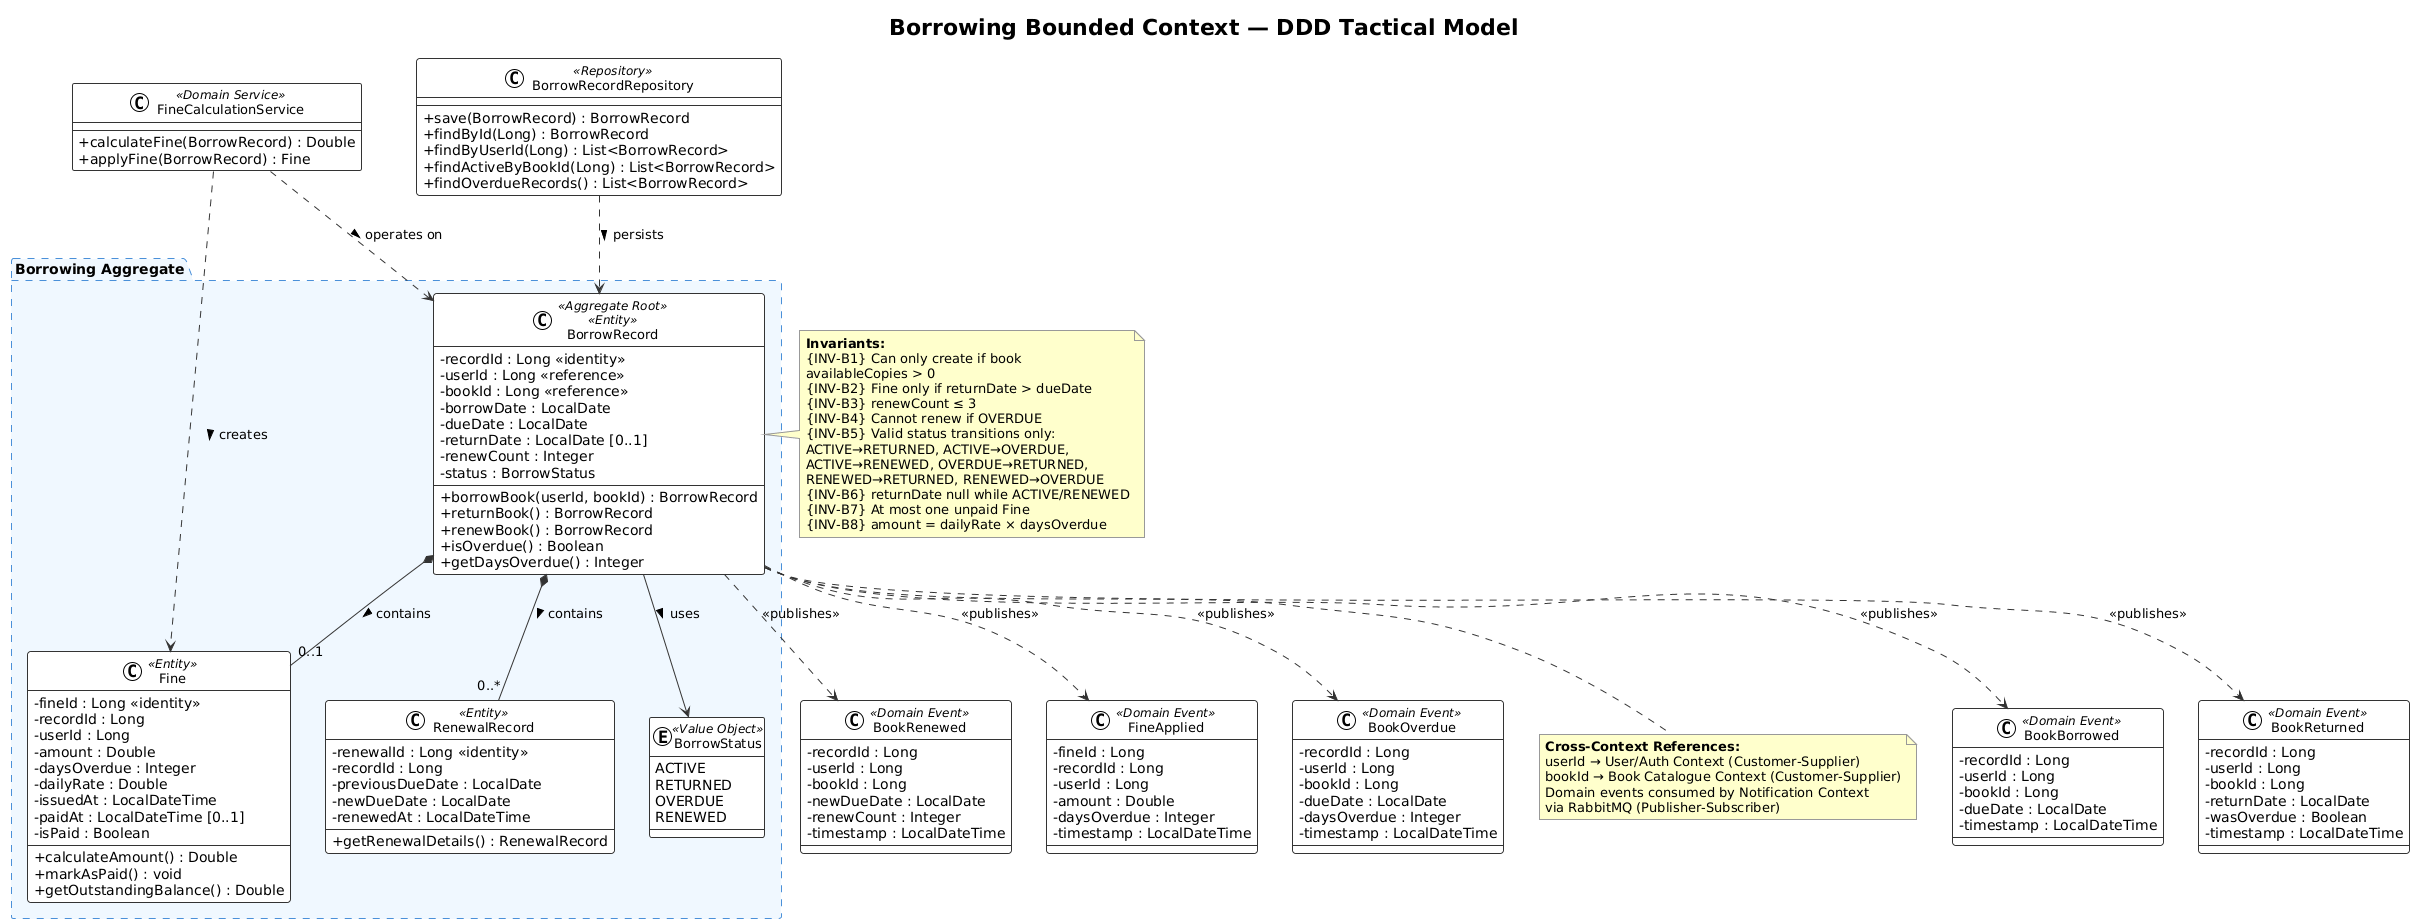

The diagram above was rendered by PlantUML. Its source (embedded in the PNG):
@startuml
!theme plain
skinparam classAttributeIconSize 0
skinparam classFontSize 13
skinparam class {
    BackgroundColor White
    BorderColor #333333
    ArrowColor #333333
}
skinparam note {
    BackgroundColor #FFFFCC
    BorderColor #999999
}
skinparam package {
    BackgroundColor #F0F8FF
    BorderColor #4A90D9
    BorderStyle dashed
    FontSize 14
    FontStyle bold
}

title Borrowing Bounded Context — DDD Tactical Model

package "Borrowing Aggregate" {

    class BorrowRecord <<Aggregate Root>> <<Entity>> {
        - recordId : Long <<identity>>
        - userId : Long <<reference>>
        - bookId : Long <<reference>>
        - borrowDate : LocalDate
        - dueDate : LocalDate
        - returnDate : LocalDate [0..1]
        - renewCount : Integer
        - status : BorrowStatus
        __
        + borrowBook(userId, bookId) : BorrowRecord
        + returnBook() : BorrowRecord
        + renewBook() : BorrowRecord
        + isOverdue() : Boolean
        + getDaysOverdue() : Integer
    }

    class Fine <<Entity>> {
        - fineId : Long <<identity>>
        - recordId : Long
        - userId : Long
        - amount : Double
        - daysOverdue : Integer
        - dailyRate : Double
        - issuedAt : LocalDateTime
        - paidAt : LocalDateTime [0..1]
        - isPaid : Boolean
        __
        + calculateAmount() : Double
        + markAsPaid() : void
        + getOutstandingBalance() : Double
    }

    class RenewalRecord <<Entity>> {
        - renewalId : Long <<identity>>
        - recordId : Long
        - previousDueDate : LocalDate
        - newDueDate : LocalDate
        - renewedAt : LocalDateTime
        __
        + getRenewalDetails() : RenewalRecord
    }

    enum BorrowStatus <<Value Object>> {
        ACTIVE
        RETURNED
        OVERDUE
        RENEWED
    }

}

class BorrowRecordRepository <<Repository>> {
    + save(BorrowRecord) : BorrowRecord
    + findById(Long) : BorrowRecord
    + findByUserId(Long) : List<BorrowRecord>
    + findActiveByBookId(Long) : List<BorrowRecord>
    + findOverdueRecords() : List<BorrowRecord>
}

class FineCalculationService <<Domain Service>> {
    + calculateFine(BorrowRecord) : Double
    + applyFine(BorrowRecord) : Fine
}

class BookBorrowed <<Domain Event>> {
    - recordId : Long
    - userId : Long
    - bookId : Long
    - dueDate : LocalDate
    - timestamp : LocalDateTime
}

class BookReturned <<Domain Event>> {
    - recordId : Long
    - userId : Long
    - bookId : Long
    - returnDate : LocalDate
    - wasOverdue : Boolean
    - timestamp : LocalDateTime
}

class BookRenewed <<Domain Event>> {
    - recordId : Long
    - userId : Long
    - bookId : Long
    - newDueDate : LocalDate
    - renewCount : Integer
    - timestamp : LocalDateTime
}

class FineApplied <<Domain Event>> {
    - fineId : Long
    - recordId : Long
    - userId : Long
    - amount : Double
    - daysOverdue : Integer
    - timestamp : LocalDateTime
}

class BookOverdue <<Domain Event>> {
    - recordId : Long
    - userId : Long
    - bookId : Long
    - dueDate : LocalDate
    - daysOverdue : Integer
    - timestamp : LocalDateTime
}

' Relationships
BorrowRecord *-- "0..1" Fine : contains >
BorrowRecord *-- "0..*" RenewalRecord : contains >
BorrowRecord --> BorrowStatus : uses >

BorrowRecordRepository ..> BorrowRecord : persists >
FineCalculationService ..> BorrowRecord : operates on >
FineCalculationService ..> Fine : creates >

BorrowRecord ..> BookBorrowed : <<publishes>>
BorrowRecord ..> BookReturned : <<publishes>>
BorrowRecord ..> BookRenewed : <<publishes>>
BorrowRecord ..> FineApplied : <<publishes>>
BorrowRecord ..> BookOverdue : <<publishes>>

' External references
note right of BorrowRecord
    <b>Invariants:</b>
    {INV-B1} Can only create if book
    availableCopies > 0
    {INV-B2} Fine only if returnDate > dueDate
    {INV-B3} renewCount ≤ 3
    {INV-B4} Cannot renew if OVERDUE
    {INV-B5} Valid status transitions only:
    ACTIVE→RETURNED, ACTIVE→OVERDUE,
    ACTIVE→RENEWED, OVERDUE→RETURNED,
    RENEWED→RETURNED, RENEWED→OVERDUE
    {INV-B6} returnDate null while ACTIVE/RENEWED
    {INV-B7} At most one unpaid Fine
    {INV-B8} amount = dailyRate × daysOverdue
end note

note bottom of BorrowRecord
    <b>Cross-Context References:</b>
    userId → User/Auth Context (Customer-Supplier)
    bookId → Book Catalogue Context (Customer-Supplier)
    Domain events consumed by Notification Context
    via RabbitMQ (Publisher-Subscriber)
end note
@enduml